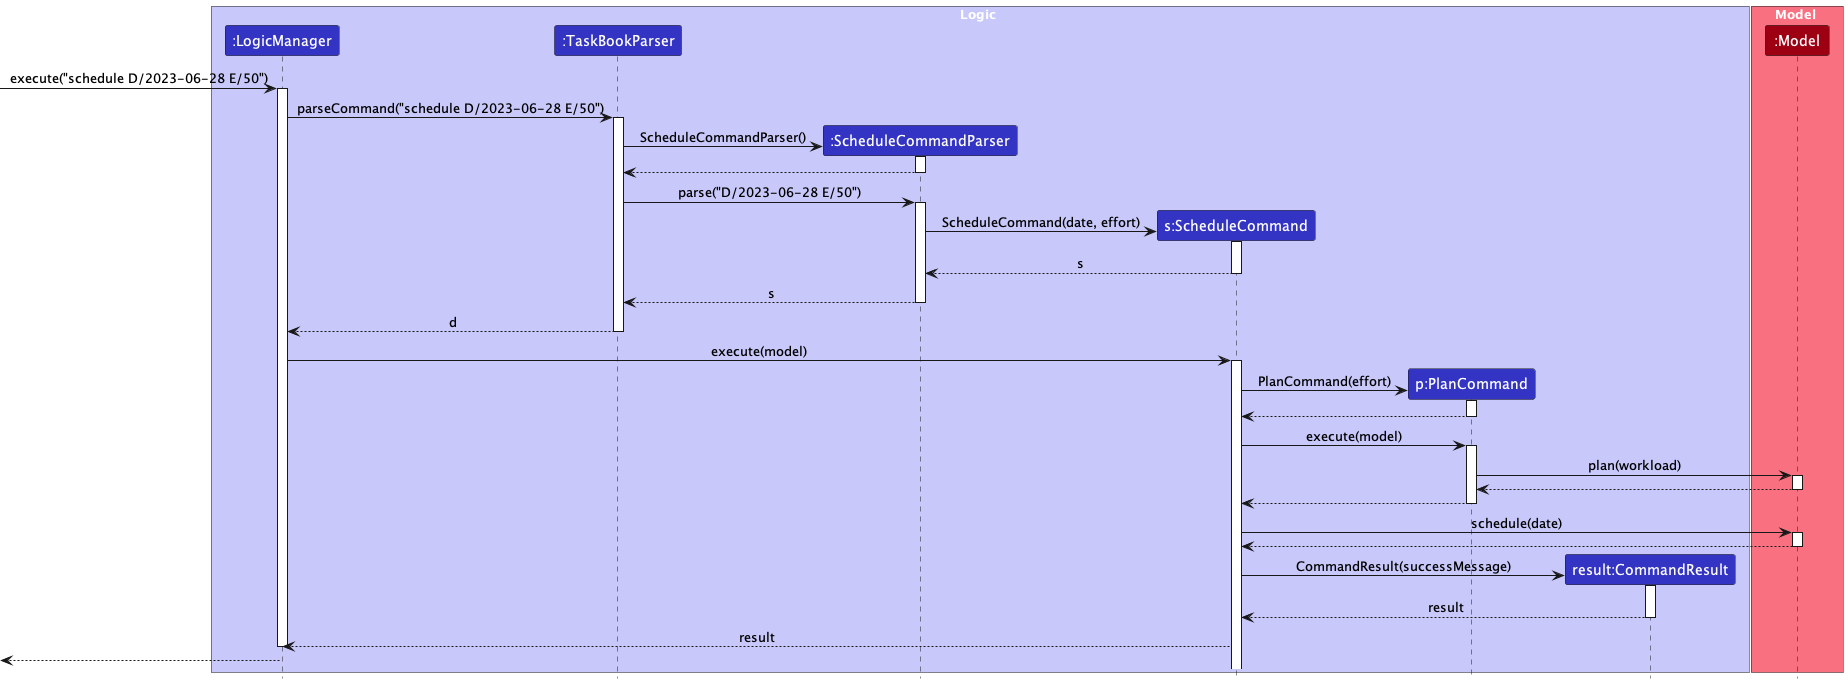

The diagram above was rendered by PlantUML. Its source (embedded in the PNG):
@startuml
!include style.puml

box Logic LOGIC_COLOR_T1
participant ":LogicManager" as LogicManager LOGIC_COLOR
participant ":TaskBookParser" as TaskBookParser LOGIC_COLOR
participant ":ScheduleCommandParser" as ScheduleCommandParser LOGIC_COLOR
participant "s:ScheduleCommand" as ScheduleCommand LOGIC_COLOR
participant "p:PlanCommand" as PlanCommand LOGIC_COLOR
participant "result:CommandResult" as CommandResult LOGIC_COLOR
end box

box Model MODEL_COLOR_T1
participant ":Model" as Model MODEL_COLOR
end box


[-> LogicManager : execute("schedule D/2023-06-28 E/50")
activate LogicManager

LogicManager -> TaskBookParser : parseCommand("schedule D/2023-06-28 E/50")
activate TaskBookParser

create ScheduleCommandParser
TaskBookParser -> ScheduleCommandParser : ScheduleCommandParser()
activate ScheduleCommandParser

ScheduleCommandParser --> TaskBookParser
deactivate ScheduleCommandParser

TaskBookParser -> ScheduleCommandParser : parse("D/2023-06-28 E/50")
activate ScheduleCommandParser

create ScheduleCommand
ScheduleCommandParser -> ScheduleCommand : ScheduleCommand(date, effort)
activate ScheduleCommand

ScheduleCommand --> ScheduleCommandParser : s
deactivate ScheduleCommand

ScheduleCommandParser --> TaskBookParser : s
deactivate ScheduleCommandParser

TaskBookParser --> LogicManager : d
deactivate TaskBookParser

LogicManager -> ScheduleCommand : execute(model)
activate ScheduleCommand

create PlanCommand
ScheduleCommand -> PlanCommand : PlanCommand(effort)
activate PlanCommand

PlanCommand --> ScheduleCommand
deactivate PlanCommand

ScheduleCommand -> PlanCommand : execute(model)
activate PlanCommand

PlanCommand -> Model : plan(workload)
activate Model

Model --> PlanCommand
deactivate Model

PlanCommand --> ScheduleCommand
deactivate PlanCommand

ScheduleCommand -> Model : schedule(date)
activate Model

Model --> ScheduleCommand
deactivate Model

create CommandResult
ScheduleCommand -> CommandResult : CommandResult(successMessage)
activate CommandResult

CommandResult --> ScheduleCommand : result
deactivate CommandResult

ScheduleCommand --> LogicManager : result
deactivate LogicManager

[<--LogicManager
deactivate LogicManager
@enduml